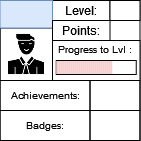

The diagram above was exported from draw.io. Its source (the exported page's mxGraphModel, read from the mxfile embedded in the PNG):
<mxGraphModel dx="53" dy="29" grid="1" gridSize="10" guides="1" tooltips="1" connect="1" arrows="1" fold="1" page="1" pageScale="1" pageWidth="827" pageHeight="1169" math="0" shadow="0">
  <root>
    <mxCell id="0" />
    <mxCell id="1" parent="0" />
    <mxCell id="3fvsm0NUnewVFNn8HCuP-1" value="" style="rounded=0;whiteSpace=wrap;html=1;" parent="1" vertex="1">
      <mxGeometry x="336.5" y="165" width="140" height="140" as="geometry" />
    </mxCell>
    <mxCell id="3fvsm0NUnewVFNn8HCuP-2" value="" style="rounded=0;whiteSpace=wrap;html=1;strokeColor=default;fontSize=10;" parent="1" vertex="1">
      <mxGeometry x="389" y="205" width="87.5" height="40" as="geometry" />
    </mxCell>
    <mxCell id="3fvsm0NUnewVFNn8HCuP-3" value="Level:" style="text;html=1;strokeColor=default;fillColor=none;align=center;verticalAlign=middle;whiteSpace=wrap;rounded=0;" parent="1" vertex="1">
      <mxGeometry x="389" y="165" width="57.5" height="20" as="geometry" />
    </mxCell>
    <mxCell id="3fvsm0NUnewVFNn8HCuP-4" value="" style="rounded=0;whiteSpace=wrap;html=1;strokeColor=default;fontSize=10;" parent="1" vertex="1">
      <mxGeometry x="392.75" y="225" width="80" height="14" as="geometry" />
    </mxCell>
    <mxCell id="3fvsm0NUnewVFNn8HCuP-6" value="Progress to Lvl :" style="text;html=1;strokeColor=none;fillColor=none;align=center;verticalAlign=middle;whiteSpace=wrap;rounded=0;fontSize=10;" parent="1" vertex="1">
      <mxGeometry x="389" y="199" width="85" height="30" as="geometry" />
    </mxCell>
    <mxCell id="3fvsm0NUnewVFNn8HCuP-7" value="" style="shape=image;html=1;verticalAlign=top;verticalLabelPosition=bottom;labelBackgroundColor=#ffffff;imageAspect=0;aspect=fixed;image=https://cdn0.iconfinder.com/data/icons/analytic-investment-and-balanced-scorecard/512/9Man_user_Student_Teacher_Avatar-128.png;strokeColor=default;fontSize=10;imageBorder=default;" parent="1" vertex="1">
      <mxGeometry x="336.5" y="192.5" width="52.5" height="52.5" as="geometry" />
    </mxCell>
    <mxCell id="3fvsm0NUnewVFNn8HCuP-8" value="" style="text;html=1;strokeColor=#6c8ebf;fillColor=#dae8fc;align=center;verticalAlign=middle;whiteSpace=wrap;rounded=0;fontSize=10;" parent="1" vertex="1">
      <mxGeometry x="336.5" y="165" width="52.5" height="27.5" as="geometry" />
    </mxCell>
    <mxCell id="3fvsm0NUnewVFNn8HCuP-9" value="Achievements:" style="text;html=1;strokeColor=default;fillColor=none;align=center;verticalAlign=middle;whiteSpace=wrap;rounded=0;fontSize=10;" parent="1" vertex="1">
      <mxGeometry x="336.5" y="245" width="90" height="30" as="geometry" />
    </mxCell>
    <mxCell id="3fvsm0NUnewVFNn8HCuP-10" value="Badges:" style="text;html=1;strokeColor=default;fillColor=none;align=center;verticalAlign=middle;whiteSpace=wrap;rounded=0;fontSize=10;" parent="1" vertex="1">
      <mxGeometry x="336.5" y="275" width="90" height="30" as="geometry" />
    </mxCell>
    <mxCell id="3fvsm0NUnewVFNn8HCuP-11" value="" style="text;html=1;strokeColor=default;fillColor=none;align=center;verticalAlign=middle;whiteSpace=wrap;rounded=0;fontSize=10;" parent="1" vertex="1">
      <mxGeometry x="426.5" y="245" width="50" height="30" as="geometry" />
    </mxCell>
    <mxCell id="3fvsm0NUnewVFNn8HCuP-12" value="" style="text;html=1;strokeColor=default;fillColor=none;align=center;verticalAlign=middle;whiteSpace=wrap;rounded=0;fontSize=10;" parent="1" vertex="1">
      <mxGeometry x="426.5" y="275" width="50" height="30" as="geometry" />
    </mxCell>
    <mxCell id="3fvsm0NUnewVFNn8HCuP-13" value="" style="rounded=0;whiteSpace=wrap;html=1;strokeColor=default;fontSize=10;" parent="1" vertex="1">
      <mxGeometry x="446.5" y="165" width="30" height="20" as="geometry" />
    </mxCell>
    <mxCell id="3fvsm0NUnewVFNn8HCuP-14" value="Points:" style="text;html=1;strokeColor=default;fillColor=none;align=center;verticalAlign=middle;whiteSpace=wrap;rounded=0;" parent="1" vertex="1">
      <mxGeometry x="389" y="185" width="57.5" height="20" as="geometry" />
    </mxCell>
    <mxCell id="E3l2862HQmyRlfRFLfaY-22" value="" style="rounded=0;whiteSpace=wrap;html=1;strokeColor=none;fontSize=10;fillColor=#f8cecc;" vertex="1" parent="1">
      <mxGeometry x="392.7499999999997" y="225.5" width="2" height="13" as="geometry" />
    </mxCell>
    <mxCell id="E3l2862HQmyRlfRFLfaY-23" value="" style="rounded=0;whiteSpace=wrap;html=1;strokeColor=none;fontSize=10;fillColor=#f8cecc;" vertex="1" parent="1">
      <mxGeometry x="394.7499999999997" y="225.5" width="2" height="13" as="geometry" />
    </mxCell>
    <mxCell id="E3l2862HQmyRlfRFLfaY-24" value="" style="rounded=0;whiteSpace=wrap;html=1;strokeColor=none;fontSize=10;fillColor=#f8cecc;" vertex="1" parent="1">
      <mxGeometry x="396.7499999999997" y="225.5" width="2" height="13" as="geometry" />
    </mxCell>
    <mxCell id="E3l2862HQmyRlfRFLfaY-25" value="" style="rounded=0;whiteSpace=wrap;html=1;strokeColor=none;fontSize=10;fillColor=#f8cecc;" vertex="1" parent="1">
      <mxGeometry x="398.7499999999997" y="225.5" width="2" height="13" as="geometry" />
    </mxCell>
    <mxCell id="E3l2862HQmyRlfRFLfaY-26" value="" style="rounded=0;whiteSpace=wrap;html=1;strokeColor=none;fontSize=10;fillColor=#f8cecc;" vertex="1" parent="1">
      <mxGeometry x="400.7499999999997" y="225.5" width="2" height="13" as="geometry" />
    </mxCell>
    <mxCell id="E3l2862HQmyRlfRFLfaY-27" value="" style="rounded=0;whiteSpace=wrap;html=1;strokeColor=none;fontSize=10;fillColor=#f8cecc;" vertex="1" parent="1">
      <mxGeometry x="402.7499999999997" y="225.5" width="2" height="13" as="geometry" />
    </mxCell>
    <mxCell id="E3l2862HQmyRlfRFLfaY-28" value="" style="rounded=0;whiteSpace=wrap;html=1;strokeColor=none;fontSize=10;fillColor=#f8cecc;" vertex="1" parent="1">
      <mxGeometry x="404.7499999999997" y="225.5" width="2" height="13" as="geometry" />
    </mxCell>
    <mxCell id="E3l2862HQmyRlfRFLfaY-29" value="" style="rounded=0;whiteSpace=wrap;html=1;strokeColor=none;fontSize=10;fillColor=#f8cecc;" vertex="1" parent="1">
      <mxGeometry x="406.7499999999997" y="225.5" width="2" height="13" as="geometry" />
    </mxCell>
    <mxCell id="E3l2862HQmyRlfRFLfaY-30" value="" style="rounded=0;whiteSpace=wrap;html=1;strokeColor=none;fontSize=10;fillColor=#f8cecc;" vertex="1" parent="1">
      <mxGeometry x="408.7499999999997" y="225.5" width="2" height="13" as="geometry" />
    </mxCell>
    <mxCell id="E3l2862HQmyRlfRFLfaY-31" value="" style="rounded=0;whiteSpace=wrap;html=1;strokeColor=none;fontSize=10;fillColor=#f8cecc;" vertex="1" parent="1">
      <mxGeometry x="410.7499999999997" y="225.5" width="2" height="13" as="geometry" />
    </mxCell>
    <mxCell id="E3l2862HQmyRlfRFLfaY-32" value="" style="rounded=0;whiteSpace=wrap;html=1;strokeColor=none;fontSize=10;fillColor=#f8cecc;" vertex="1" parent="1">
      <mxGeometry x="412.7499999999997" y="225.5" width="2" height="13" as="geometry" />
    </mxCell>
    <mxCell id="E3l2862HQmyRlfRFLfaY-33" value="" style="rounded=0;whiteSpace=wrap;html=1;strokeColor=none;fontSize=10;fillColor=#f8cecc;" vertex="1" parent="1">
      <mxGeometry x="414.7499999999997" y="225.5" width="2" height="13" as="geometry" />
    </mxCell>
    <mxCell id="E3l2862HQmyRlfRFLfaY-34" value="" style="rounded=0;whiteSpace=wrap;html=1;strokeColor=none;fontSize=10;fillColor=#f8cecc;" vertex="1" parent="1">
      <mxGeometry x="416.7499999999997" y="225.5" width="2" height="13" as="geometry" />
    </mxCell>
    <mxCell id="E3l2862HQmyRlfRFLfaY-35" value="" style="rounded=0;whiteSpace=wrap;html=1;strokeColor=none;fontSize=10;fillColor=#f8cecc;" vertex="1" parent="1">
      <mxGeometry x="418.7499999999997" y="225.5" width="2" height="13" as="geometry" />
    </mxCell>
    <mxCell id="E3l2862HQmyRlfRFLfaY-36" value="" style="rounded=0;whiteSpace=wrap;html=1;strokeColor=none;fontSize=10;fillColor=#f8cecc;" vertex="1" parent="1">
      <mxGeometry x="420.7499999999997" y="225.5" width="2" height="13" as="geometry" />
    </mxCell>
    <mxCell id="E3l2862HQmyRlfRFLfaY-37" value="" style="rounded=0;whiteSpace=wrap;html=1;strokeColor=none;fontSize=10;fillColor=#f8cecc;" vertex="1" parent="1">
      <mxGeometry x="422.7499999999997" y="225.5" width="2" height="13" as="geometry" />
    </mxCell>
    <mxCell id="E3l2862HQmyRlfRFLfaY-38" value="" style="rounded=0;whiteSpace=wrap;html=1;strokeColor=none;fontSize=10;fillColor=#f8cecc;" vertex="1" parent="1">
      <mxGeometry x="424.7499999999997" y="225.5" width="2" height="13" as="geometry" />
    </mxCell>
    <mxCell id="E3l2862HQmyRlfRFLfaY-39" value="" style="rounded=0;whiteSpace=wrap;html=1;strokeColor=none;fontSize=10;fillColor=#f8cecc;" vertex="1" parent="1">
      <mxGeometry x="426.7499999999997" y="225.5" width="2" height="13" as="geometry" />
    </mxCell>
    <mxCell id="E3l2862HQmyRlfRFLfaY-40" value="" style="rounded=0;whiteSpace=wrap;html=1;strokeColor=none;fontSize=10;fillColor=#f8cecc;" vertex="1" parent="1">
      <mxGeometry x="428.7499999999997" y="225.5" width="2" height="13" as="geometry" />
    </mxCell>
    <mxCell id="E3l2862HQmyRlfRFLfaY-41" value="" style="rounded=0;whiteSpace=wrap;html=1;strokeColor=none;fontSize=10;fillColor=#f8cecc;" vertex="1" parent="1">
      <mxGeometry x="430.7499999999997" y="225.5" width="2" height="13" as="geometry" />
    </mxCell>
    <mxCell id="E3l2862HQmyRlfRFLfaY-42" value="" style="rounded=0;whiteSpace=wrap;html=1;strokeColor=none;fontSize=10;fillColor=#f8cecc;" vertex="1" parent="1">
      <mxGeometry x="432.7499999999997" y="225.5" width="2" height="13" as="geometry" />
    </mxCell>
    <mxCell id="E3l2862HQmyRlfRFLfaY-43" value="" style="rounded=0;whiteSpace=wrap;html=1;strokeColor=none;fontSize=10;fillColor=#f8cecc;" vertex="1" parent="1">
      <mxGeometry x="434.7499999999997" y="225.5" width="2" height="13" as="geometry" />
    </mxCell>
    <mxCell id="E3l2862HQmyRlfRFLfaY-44" value="" style="rounded=0;whiteSpace=wrap;html=1;strokeColor=none;fontSize=10;fillColor=#f8cecc;" vertex="1" parent="1">
      <mxGeometry x="436.7499999999997" y="225.5" width="2" height="13" as="geometry" />
    </mxCell>
    <mxCell id="E3l2862HQmyRlfRFLfaY-45" value="" style="rounded=0;whiteSpace=wrap;html=1;strokeColor=none;fontSize=10;fillColor=#f8cecc;" vertex="1" parent="1">
      <mxGeometry x="438.7499999999997" y="225.5" width="2" height="13" as="geometry" />
    </mxCell>
    <mxCell id="E3l2862HQmyRlfRFLfaY-46" value="" style="rounded=0;whiteSpace=wrap;html=1;strokeColor=none;fontSize=10;fillColor=#f8cecc;" vertex="1" parent="1">
      <mxGeometry x="440.7499999999997" y="225.5" width="2" height="13" as="geometry" />
    </mxCell>
    <mxCell id="E3l2862HQmyRlfRFLfaY-47" value="" style="rounded=0;whiteSpace=wrap;html=1;strokeColor=none;fontSize=10;fillColor=#f8cecc;" vertex="1" parent="1">
      <mxGeometry x="442.7499999999997" y="225.5" width="2" height="13" as="geometry" />
    </mxCell>
    <mxCell id="E3l2862HQmyRlfRFLfaY-48" value="" style="rounded=0;whiteSpace=wrap;html=1;strokeColor=none;fontSize=10;fillColor=#f8cecc;" vertex="1" parent="1">
      <mxGeometry x="444.7499999999997" y="225.5" width="2" height="13" as="geometry" />
    </mxCell>
    <mxCell id="E3l2862HQmyRlfRFLfaY-49" value="" style="rounded=0;whiteSpace=wrap;html=1;strokeColor=none;fontSize=10;fillColor=#f8cecc;" vertex="1" parent="1">
      <mxGeometry x="446.7499999999997" y="225.5" width="2" height="13" as="geometry" />
    </mxCell>
  </root>
</mxGraphModel>